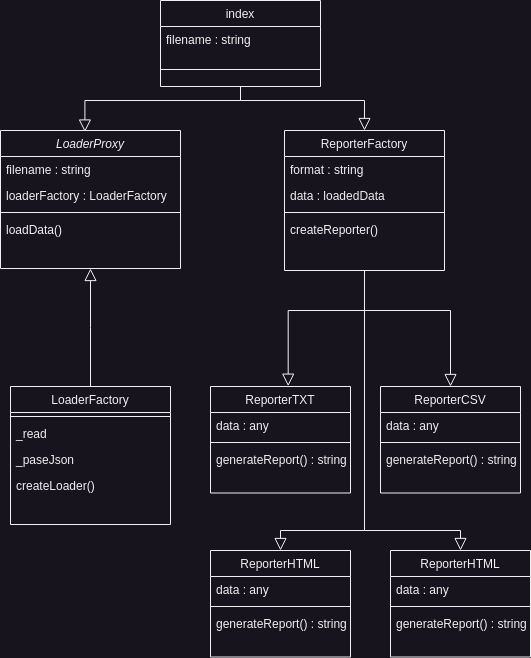

The diagram above was exported from draw.io. Its source (the exported page's mxGraphModel, read from the mxfile embedded in the PNG):
<mxGraphModel dx="1565" dy="769" grid="1" gridSize="10" guides="1" tooltips="1" connect="1" arrows="1" fold="1" page="1" pageScale="1" pageWidth="827" pageHeight="1169" math="0" shadow="0">
  <root>
    <mxCell id="WIyWlLk6GJQsqaUBKTNV-0" />
    <mxCell id="WIyWlLk6GJQsqaUBKTNV-1" parent="WIyWlLk6GJQsqaUBKTNV-0" />
    <mxCell id="zkfFHV4jXpPFQw0GAbJ--0" value="LoaderProxy" style="swimlane;fontStyle=2;align=center;verticalAlign=top;childLayout=stackLayout;horizontal=1;startSize=26;horizontalStack=0;resizeParent=1;resizeLast=0;collapsible=1;marginBottom=0;rounded=0;shadow=0;strokeWidth=1;" parent="WIyWlLk6GJQsqaUBKTNV-1" vertex="1">
      <mxGeometry x="130" y="140" width="180" height="138" as="geometry">
        <mxRectangle x="230" y="140" width="160" height="26" as="alternateBounds" />
      </mxGeometry>
    </mxCell>
    <mxCell id="zkfFHV4jXpPFQw0GAbJ--1" value="filename : string" style="text;align=left;verticalAlign=top;spacingLeft=4;spacingRight=4;overflow=hidden;rotatable=0;points=[[0,0.5],[1,0.5]];portConstraint=eastwest;" parent="zkfFHV4jXpPFQw0GAbJ--0" vertex="1">
      <mxGeometry y="26" width="180" height="26" as="geometry" />
    </mxCell>
    <mxCell id="zkfFHV4jXpPFQw0GAbJ--2" value="loaderFactory : LoaderFactory" style="text;align=left;verticalAlign=top;spacingLeft=4;spacingRight=4;overflow=hidden;rotatable=0;points=[[0,0.5],[1,0.5]];portConstraint=eastwest;rounded=0;shadow=0;html=0;" parent="zkfFHV4jXpPFQw0GAbJ--0" vertex="1">
      <mxGeometry y="52" width="180" height="26" as="geometry" />
    </mxCell>
    <mxCell id="zkfFHV4jXpPFQw0GAbJ--4" value="" style="line;html=1;strokeWidth=1;align=left;verticalAlign=middle;spacingTop=-1;spacingLeft=3;spacingRight=3;rotatable=0;labelPosition=right;points=[];portConstraint=eastwest;" parent="zkfFHV4jXpPFQw0GAbJ--0" vertex="1">
      <mxGeometry y="78" width="180" height="8" as="geometry" />
    </mxCell>
    <mxCell id="zkfFHV4jXpPFQw0GAbJ--5" value="loadData()" style="text;align=left;verticalAlign=top;spacingLeft=4;spacingRight=4;overflow=hidden;rotatable=0;points=[[0,0.5],[1,0.5]];portConstraint=eastwest;" parent="zkfFHV4jXpPFQw0GAbJ--0" vertex="1">
      <mxGeometry y="86" width="180" height="26" as="geometry" />
    </mxCell>
    <mxCell id="zkfFHV4jXpPFQw0GAbJ--6" value="LoaderFactory" style="swimlane;fontStyle=0;align=center;verticalAlign=top;childLayout=stackLayout;horizontal=1;startSize=26;horizontalStack=0;resizeParent=1;resizeLast=0;collapsible=1;marginBottom=0;rounded=0;shadow=0;strokeWidth=1;" parent="WIyWlLk6GJQsqaUBKTNV-1" vertex="1">
      <mxGeometry x="140" y="396" width="160" height="138" as="geometry">
        <mxRectangle x="130" y="380" width="160" height="26" as="alternateBounds" />
      </mxGeometry>
    </mxCell>
    <mxCell id="zkfFHV4jXpPFQw0GAbJ--9" value="" style="line;html=1;strokeWidth=1;align=left;verticalAlign=middle;spacingTop=-1;spacingLeft=3;spacingRight=3;rotatable=0;labelPosition=right;points=[];portConstraint=eastwest;" parent="zkfFHV4jXpPFQw0GAbJ--6" vertex="1">
      <mxGeometry y="26" width="160" height="8" as="geometry" />
    </mxCell>
    <mxCell id="zkfFHV4jXpPFQw0GAbJ--11" value="_read" style="text;align=left;verticalAlign=top;spacingLeft=4;spacingRight=4;overflow=hidden;rotatable=0;points=[[0,0.5],[1,0.5]];portConstraint=eastwest;" parent="zkfFHV4jXpPFQw0GAbJ--6" vertex="1">
      <mxGeometry y="34" width="160" height="26" as="geometry" />
    </mxCell>
    <mxCell id="39o2gdmZITsUp80Cm7Lp-1" value="_paseJson" style="text;align=left;verticalAlign=top;spacingLeft=4;spacingRight=4;overflow=hidden;rotatable=0;points=[[0,0.5],[1,0.5]];portConstraint=eastwest;" vertex="1" parent="zkfFHV4jXpPFQw0GAbJ--6">
      <mxGeometry y="60" width="160" height="26" as="geometry" />
    </mxCell>
    <mxCell id="39o2gdmZITsUp80Cm7Lp-2" value="createLoader()" style="text;align=left;verticalAlign=top;spacingLeft=4;spacingRight=4;overflow=hidden;rotatable=0;points=[[0,0.5],[1,0.5]];portConstraint=eastwest;" vertex="1" parent="zkfFHV4jXpPFQw0GAbJ--6">
      <mxGeometry y="86" width="160" height="26" as="geometry" />
    </mxCell>
    <mxCell id="zkfFHV4jXpPFQw0GAbJ--12" value="" style="endArrow=block;endSize=10;endFill=0;shadow=0;strokeWidth=1;rounded=0;edgeStyle=elbowEdgeStyle;elbow=vertical;" parent="WIyWlLk6GJQsqaUBKTNV-1" source="zkfFHV4jXpPFQw0GAbJ--6" target="zkfFHV4jXpPFQw0GAbJ--0" edge="1">
      <mxGeometry width="160" relative="1" as="geometry">
        <mxPoint x="280" y="213" as="sourcePoint" />
        <mxPoint x="280" y="213" as="targetPoint" />
      </mxGeometry>
    </mxCell>
    <mxCell id="zkfFHV4jXpPFQw0GAbJ--13" value="index" style="swimlane;fontStyle=0;align=center;verticalAlign=top;childLayout=stackLayout;horizontal=1;startSize=26;horizontalStack=0;resizeParent=1;resizeLast=0;collapsible=1;marginBottom=0;rounded=0;shadow=0;strokeWidth=1;" parent="WIyWlLk6GJQsqaUBKTNV-1" vertex="1">
      <mxGeometry x="290" y="10" width="160" height="86" as="geometry">
        <mxRectangle x="340" y="380" width="170" height="26" as="alternateBounds" />
      </mxGeometry>
    </mxCell>
    <mxCell id="39o2gdmZITsUp80Cm7Lp-43" value="filename : string" style="text;align=left;verticalAlign=top;spacingLeft=4;spacingRight=4;overflow=hidden;rotatable=0;points=[[0,0.5],[1,0.5]];portConstraint=eastwest;" vertex="1" parent="zkfFHV4jXpPFQw0GAbJ--13">
      <mxGeometry y="26" width="160" height="26" as="geometry" />
    </mxCell>
    <mxCell id="zkfFHV4jXpPFQw0GAbJ--15" value="" style="line;html=1;strokeWidth=1;align=left;verticalAlign=middle;spacingTop=-1;spacingLeft=3;spacingRight=3;rotatable=0;labelPosition=right;points=[];portConstraint=eastwest;" parent="zkfFHV4jXpPFQw0GAbJ--13" vertex="1">
      <mxGeometry y="52" width="160" height="34" as="geometry" />
    </mxCell>
    <mxCell id="zkfFHV4jXpPFQw0GAbJ--16" value="" style="endArrow=block;endSize=10;endFill=0;shadow=0;strokeWidth=1;rounded=0;edgeStyle=elbowEdgeStyle;elbow=vertical;entryX=0.469;entryY=0.011;entryDx=0;entryDy=0;entryPerimeter=0;exitX=0.5;exitY=1;exitDx=0;exitDy=0;" parent="WIyWlLk6GJQsqaUBKTNV-1" source="zkfFHV4jXpPFQw0GAbJ--13" target="zkfFHV4jXpPFQw0GAbJ--0" edge="1">
      <mxGeometry width="160" relative="1" as="geometry">
        <mxPoint x="290" y="383" as="sourcePoint" />
        <mxPoint x="580" y="420" as="targetPoint" />
        <Array as="points">
          <mxPoint x="340" y="110" />
        </Array>
      </mxGeometry>
    </mxCell>
    <mxCell id="zkfFHV4jXpPFQw0GAbJ--17" value="ReporterFactory" style="swimlane;fontStyle=0;align=center;verticalAlign=top;childLayout=stackLayout;horizontal=1;startSize=26;horizontalStack=0;resizeParent=1;resizeLast=0;collapsible=1;marginBottom=0;rounded=0;shadow=0;strokeWidth=1;" parent="WIyWlLk6GJQsqaUBKTNV-1" vertex="1">
      <mxGeometry x="414" y="140" width="160" height="140" as="geometry">
        <mxRectangle x="550" y="140" width="160" height="26" as="alternateBounds" />
      </mxGeometry>
    </mxCell>
    <mxCell id="zkfFHV4jXpPFQw0GAbJ--18" value="format : string" style="text;align=left;verticalAlign=top;spacingLeft=4;spacingRight=4;overflow=hidden;rotatable=0;points=[[0,0.5],[1,0.5]];portConstraint=eastwest;" parent="zkfFHV4jXpPFQw0GAbJ--17" vertex="1">
      <mxGeometry y="26" width="160" height="26" as="geometry" />
    </mxCell>
    <mxCell id="zkfFHV4jXpPFQw0GAbJ--19" value="data : loadedData" style="text;align=left;verticalAlign=top;spacingLeft=4;spacingRight=4;overflow=hidden;rotatable=0;points=[[0,0.5],[1,0.5]];portConstraint=eastwest;rounded=0;shadow=0;html=0;" parent="zkfFHV4jXpPFQw0GAbJ--17" vertex="1">
      <mxGeometry y="52" width="160" height="26" as="geometry" />
    </mxCell>
    <mxCell id="zkfFHV4jXpPFQw0GAbJ--23" value="" style="line;html=1;strokeWidth=1;align=left;verticalAlign=middle;spacingTop=-1;spacingLeft=3;spacingRight=3;rotatable=0;labelPosition=right;points=[];portConstraint=eastwest;" parent="zkfFHV4jXpPFQw0GAbJ--17" vertex="1">
      <mxGeometry y="78" width="160" height="8" as="geometry" />
    </mxCell>
    <mxCell id="zkfFHV4jXpPFQw0GAbJ--25" value="createReporter()" style="text;align=left;verticalAlign=top;spacingLeft=4;spacingRight=4;overflow=hidden;rotatable=0;points=[[0,0.5],[1,0.5]];portConstraint=eastwest;" parent="zkfFHV4jXpPFQw0GAbJ--17" vertex="1">
      <mxGeometry y="86" width="160" height="26" as="geometry" />
    </mxCell>
    <mxCell id="39o2gdmZITsUp80Cm7Lp-5" value="" style="endArrow=block;endSize=10;endFill=0;shadow=0;strokeWidth=1;rounded=0;edgeStyle=elbowEdgeStyle;elbow=vertical;entryX=0.5;entryY=0;entryDx=0;entryDy=0;" edge="1" parent="WIyWlLk6GJQsqaUBKTNV-1" target="zkfFHV4jXpPFQw0GAbJ--17">
      <mxGeometry width="160" relative="1" as="geometry">
        <mxPoint x="370" y="100" as="sourcePoint" />
        <mxPoint x="620" y="140" as="targetPoint" />
        <Array as="points">
          <mxPoint x="480" y="110" />
        </Array>
      </mxGeometry>
    </mxCell>
    <mxCell id="39o2gdmZITsUp80Cm7Lp-6" value="ReporterTXT" style="swimlane;fontStyle=0;align=center;verticalAlign=top;childLayout=stackLayout;horizontal=1;startSize=26;horizontalStack=0;resizeParent=1;resizeLast=0;collapsible=1;marginBottom=0;rounded=0;shadow=0;strokeWidth=1;" vertex="1" parent="WIyWlLk6GJQsqaUBKTNV-1">
      <mxGeometry x="340" y="396" width="140" height="106.5" as="geometry">
        <mxRectangle x="550" y="140" width="160" height="26" as="alternateBounds" />
      </mxGeometry>
    </mxCell>
    <mxCell id="39o2gdmZITsUp80Cm7Lp-8" value="data : any" style="text;align=left;verticalAlign=top;spacingLeft=4;spacingRight=4;overflow=hidden;rotatable=0;points=[[0,0.5],[1,0.5]];portConstraint=eastwest;rounded=0;shadow=0;html=0;" vertex="1" parent="39o2gdmZITsUp80Cm7Lp-6">
      <mxGeometry y="26" width="140" height="26" as="geometry" />
    </mxCell>
    <mxCell id="39o2gdmZITsUp80Cm7Lp-9" value="" style="line;html=1;strokeWidth=1;align=left;verticalAlign=middle;spacingTop=-1;spacingLeft=3;spacingRight=3;rotatable=0;labelPosition=right;points=[];portConstraint=eastwest;" vertex="1" parent="39o2gdmZITsUp80Cm7Lp-6">
      <mxGeometry y="52" width="140" height="8" as="geometry" />
    </mxCell>
    <mxCell id="39o2gdmZITsUp80Cm7Lp-10" value="generateReport() : string" style="text;align=left;verticalAlign=top;spacingLeft=4;spacingRight=4;overflow=hidden;rotatable=0;points=[[0,0.5],[1,0.5]];portConstraint=eastwest;" vertex="1" parent="39o2gdmZITsUp80Cm7Lp-6">
      <mxGeometry y="60" width="140" height="26" as="geometry" />
    </mxCell>
    <mxCell id="39o2gdmZITsUp80Cm7Lp-11" value="ReporterCSV" style="swimlane;fontStyle=0;align=center;verticalAlign=top;childLayout=stackLayout;horizontal=1;startSize=26;horizontalStack=0;resizeParent=1;resizeLast=0;collapsible=1;marginBottom=0;rounded=0;shadow=0;strokeWidth=1;" vertex="1" parent="WIyWlLk6GJQsqaUBKTNV-1">
      <mxGeometry x="510" y="396" width="140" height="106.5" as="geometry">
        <mxRectangle x="550" y="140" width="160" height="26" as="alternateBounds" />
      </mxGeometry>
    </mxCell>
    <mxCell id="39o2gdmZITsUp80Cm7Lp-31" value="data : any" style="text;align=left;verticalAlign=top;spacingLeft=4;spacingRight=4;overflow=hidden;rotatable=0;points=[[0,0.5],[1,0.5]];portConstraint=eastwest;rounded=0;shadow=0;html=0;" vertex="1" parent="39o2gdmZITsUp80Cm7Lp-11">
      <mxGeometry y="26" width="140" height="26" as="geometry" />
    </mxCell>
    <mxCell id="39o2gdmZITsUp80Cm7Lp-14" value="" style="line;html=1;strokeWidth=1;align=left;verticalAlign=middle;spacingTop=-1;spacingLeft=3;spacingRight=3;rotatable=0;labelPosition=right;points=[];portConstraint=eastwest;" vertex="1" parent="39o2gdmZITsUp80Cm7Lp-11">
      <mxGeometry y="52" width="140" height="8" as="geometry" />
    </mxCell>
    <mxCell id="39o2gdmZITsUp80Cm7Lp-32" value="generateReport() : string" style="text;align=left;verticalAlign=top;spacingLeft=4;spacingRight=4;overflow=hidden;rotatable=0;points=[[0,0.5],[1,0.5]];portConstraint=eastwest;" vertex="1" parent="39o2gdmZITsUp80Cm7Lp-11">
      <mxGeometry y="60" width="140" height="26" as="geometry" />
    </mxCell>
    <mxCell id="39o2gdmZITsUp80Cm7Lp-21" value="ReporterHTML" style="swimlane;fontStyle=0;align=center;verticalAlign=top;childLayout=stackLayout;horizontal=1;startSize=26;horizontalStack=0;resizeParent=1;resizeLast=0;collapsible=1;marginBottom=0;rounded=0;shadow=0;strokeWidth=1;" vertex="1" parent="WIyWlLk6GJQsqaUBKTNV-1">
      <mxGeometry x="520" y="560" width="140" height="106.5" as="geometry">
        <mxRectangle x="550" y="140" width="160" height="26" as="alternateBounds" />
      </mxGeometry>
    </mxCell>
    <mxCell id="39o2gdmZITsUp80Cm7Lp-33" value="data : any" style="text;align=left;verticalAlign=top;spacingLeft=4;spacingRight=4;overflow=hidden;rotatable=0;points=[[0,0.5],[1,0.5]];portConstraint=eastwest;rounded=0;shadow=0;html=0;" vertex="1" parent="39o2gdmZITsUp80Cm7Lp-21">
      <mxGeometry y="26" width="140" height="26" as="geometry" />
    </mxCell>
    <mxCell id="39o2gdmZITsUp80Cm7Lp-24" value="" style="line;html=1;strokeWidth=1;align=left;verticalAlign=middle;spacingTop=-1;spacingLeft=3;spacingRight=3;rotatable=0;labelPosition=right;points=[];portConstraint=eastwest;" vertex="1" parent="39o2gdmZITsUp80Cm7Lp-21">
      <mxGeometry y="52" width="140" height="8" as="geometry" />
    </mxCell>
    <mxCell id="39o2gdmZITsUp80Cm7Lp-34" value="generateReport() : string" style="text;align=left;verticalAlign=top;spacingLeft=4;spacingRight=4;overflow=hidden;rotatable=0;points=[[0,0.5],[1,0.5]];portConstraint=eastwest;" vertex="1" parent="39o2gdmZITsUp80Cm7Lp-21">
      <mxGeometry y="60" width="140" height="26" as="geometry" />
    </mxCell>
    <mxCell id="39o2gdmZITsUp80Cm7Lp-26" value="ReporterHTML" style="swimlane;fontStyle=0;align=center;verticalAlign=top;childLayout=stackLayout;horizontal=1;startSize=26;horizontalStack=0;resizeParent=1;resizeLast=0;collapsible=1;marginBottom=0;rounded=0;shadow=0;strokeWidth=1;" vertex="1" parent="WIyWlLk6GJQsqaUBKTNV-1">
      <mxGeometry x="340" y="560" width="140" height="106.5" as="geometry">
        <mxRectangle x="550" y="140" width="160" height="26" as="alternateBounds" />
      </mxGeometry>
    </mxCell>
    <mxCell id="39o2gdmZITsUp80Cm7Lp-35" value="data : any" style="text;align=left;verticalAlign=top;spacingLeft=4;spacingRight=4;overflow=hidden;rotatable=0;points=[[0,0.5],[1,0.5]];portConstraint=eastwest;rounded=0;shadow=0;html=0;" vertex="1" parent="39o2gdmZITsUp80Cm7Lp-26">
      <mxGeometry y="26" width="140" height="26" as="geometry" />
    </mxCell>
    <mxCell id="39o2gdmZITsUp80Cm7Lp-29" value="" style="line;html=1;strokeWidth=1;align=left;verticalAlign=middle;spacingTop=-1;spacingLeft=3;spacingRight=3;rotatable=0;labelPosition=right;points=[];portConstraint=eastwest;" vertex="1" parent="39o2gdmZITsUp80Cm7Lp-26">
      <mxGeometry y="52" width="140" height="8" as="geometry" />
    </mxCell>
    <mxCell id="39o2gdmZITsUp80Cm7Lp-36" value="generateReport() : string" style="text;align=left;verticalAlign=top;spacingLeft=4;spacingRight=4;overflow=hidden;rotatable=0;points=[[0,0.5],[1,0.5]];portConstraint=eastwest;" vertex="1" parent="39o2gdmZITsUp80Cm7Lp-26">
      <mxGeometry y="60" width="140" height="26" as="geometry" />
    </mxCell>
    <mxCell id="39o2gdmZITsUp80Cm7Lp-38" value="" style="endArrow=block;endSize=10;endFill=0;shadow=0;strokeWidth=1;rounded=0;edgeStyle=elbowEdgeStyle;elbow=vertical;entryX=0.555;entryY=-0.003;entryDx=0;entryDy=0;exitX=0.5;exitY=1;exitDx=0;exitDy=0;entryPerimeter=0;" edge="1" parent="WIyWlLk6GJQsqaUBKTNV-1" source="zkfFHV4jXpPFQw0GAbJ--17" target="39o2gdmZITsUp80Cm7Lp-6">
      <mxGeometry width="160" relative="1" as="geometry">
        <mxPoint x="420" y="100" as="sourcePoint" />
        <mxPoint x="504" y="150" as="targetPoint" />
        <Array as="points">
          <mxPoint x="460" y="320" />
        </Array>
      </mxGeometry>
    </mxCell>
    <mxCell id="39o2gdmZITsUp80Cm7Lp-39" value="" style="endArrow=block;endSize=10;endFill=0;shadow=0;strokeWidth=1;rounded=0;edgeStyle=elbowEdgeStyle;elbow=vertical;entryX=0.5;entryY=0;entryDx=0;entryDy=0;exitX=0.5;exitY=1;exitDx=0;exitDy=0;" edge="1" parent="WIyWlLk6GJQsqaUBKTNV-1" source="zkfFHV4jXpPFQw0GAbJ--17" target="39o2gdmZITsUp80Cm7Lp-11">
      <mxGeometry width="160" relative="1" as="geometry">
        <mxPoint x="500" y="350" as="sourcePoint" />
        <mxPoint x="428" y="406" as="targetPoint" />
        <Array as="points">
          <mxPoint x="540" y="320" />
        </Array>
      </mxGeometry>
    </mxCell>
    <mxCell id="39o2gdmZITsUp80Cm7Lp-40" value="" style="endArrow=block;endSize=10;endFill=0;shadow=0;strokeWidth=1;rounded=0;edgeStyle=elbowEdgeStyle;elbow=vertical;entryX=0.5;entryY=0;entryDx=0;entryDy=0;exitX=0.5;exitY=1;exitDx=0;exitDy=0;" edge="1" parent="WIyWlLk6GJQsqaUBKTNV-1" source="zkfFHV4jXpPFQw0GAbJ--17" target="39o2gdmZITsUp80Cm7Lp-26">
      <mxGeometry width="160" relative="1" as="geometry">
        <mxPoint x="500" y="290" as="sourcePoint" />
        <mxPoint x="438" y="416" as="targetPoint" />
        <Array as="points">
          <mxPoint x="450" y="540" />
        </Array>
      </mxGeometry>
    </mxCell>
    <mxCell id="39o2gdmZITsUp80Cm7Lp-42" value="" style="endArrow=block;endSize=10;endFill=0;shadow=0;strokeWidth=1;rounded=0;edgeStyle=elbowEdgeStyle;elbow=vertical;entryX=0.5;entryY=0;entryDx=0;entryDy=0;exitX=0.5;exitY=1;exitDx=0;exitDy=0;" edge="1" parent="WIyWlLk6GJQsqaUBKTNV-1" source="zkfFHV4jXpPFQw0GAbJ--17" target="39o2gdmZITsUp80Cm7Lp-21">
      <mxGeometry width="160" relative="1" as="geometry">
        <mxPoint x="504" y="290" as="sourcePoint" />
        <mxPoint x="420" y="570" as="targetPoint" />
        <Array as="points">
          <mxPoint x="540" y="540" />
        </Array>
      </mxGeometry>
    </mxCell>
  </root>
</mxGraphModel>